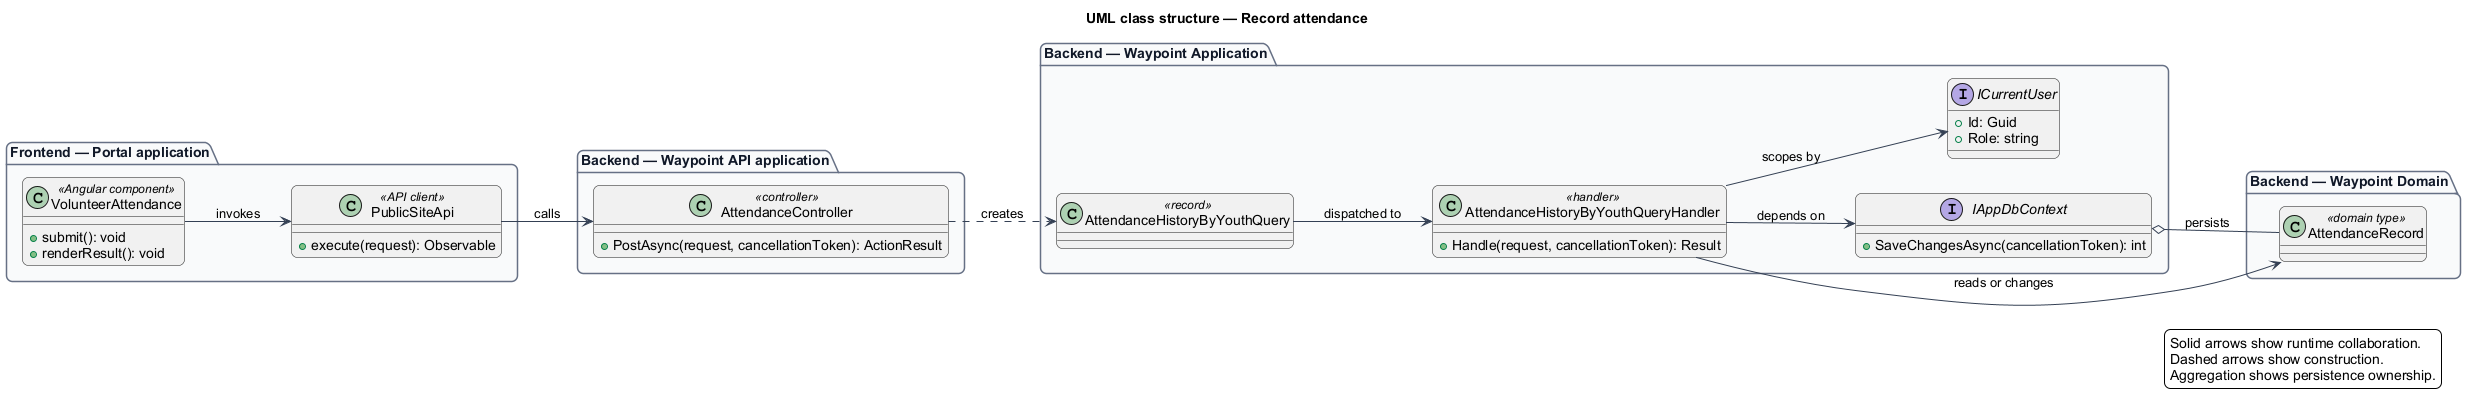

The diagram above was rendered by PlantUML. Its source (embedded in the PNG):
@startuml
left to right direction
title UML class structure — Record attendance
skinparam backgroundColor #FFFFFF
skinparam shadowing false
skinparam roundcorner 12
skinparam defaultFontName Arial
skinparam ArrowColor #344054
skinparam rectangle {
  BorderColor #344054
  FontColor #101828
}
skinparam package {
  BorderColor #667085
  FontColor #101828
  BackgroundColor #F9FAFB
}
package "Frontend — Portal application" {
  class "VolunteerAttendance" as page_VolunteerAttendance <<Angular component>> {
    +submit(): void
    +renderResult(): void
  }
  class "PublicSiteApi" as client_PublicSiteApi <<API client>> {
    +execute(request): Observable
  }
}
package "Backend — Waypoint API application" {
  class "AttendanceController" as controller_AttendanceController <<controller>> {
    +PostAsync(request, cancellationToken): ActionResult
  }
}
package "Backend — Waypoint Application" {
  class "AttendanceHistoryByYouthQuery" as request_AttendanceHistoryByYouthQuery <<record>>
  class "AttendanceHistoryByYouthQueryHandler" as handler_AttendanceHistoryByYouthQueryHandler <<handler>> {
    +Handle(request, cancellationToken): Result
  }
  interface IAppDbContext {
    +SaveChangesAsync(cancellationToken): int
  }
  interface ICurrentUser {
    +Id: Guid
    +Role: string
  }
}
package "Backend — Waypoint Domain" {
  class "AttendanceRecord" as entity_AttendanceRecord <<domain type>>
}
page_VolunteerAttendance --> client_PublicSiteApi : invokes
client_PublicSiteApi --> controller_AttendanceController : calls
controller_AttendanceController ..> request_AttendanceHistoryByYouthQuery : creates
request_AttendanceHistoryByYouthQuery --> handler_AttendanceHistoryByYouthQueryHandler : dispatched to
handler_AttendanceHistoryByYouthQueryHandler --> IAppDbContext : depends on
handler_AttendanceHistoryByYouthQueryHandler --> ICurrentUser : scopes by
handler_AttendanceHistoryByYouthQueryHandler --> entity_AttendanceRecord : reads or changes
IAppDbContext o-- entity_AttendanceRecord : persists
legend right
  Solid arrows show runtime collaboration.
  Dashed arrows show construction.
  Aggregation shows persistence ownership.
endlegend
@enduml